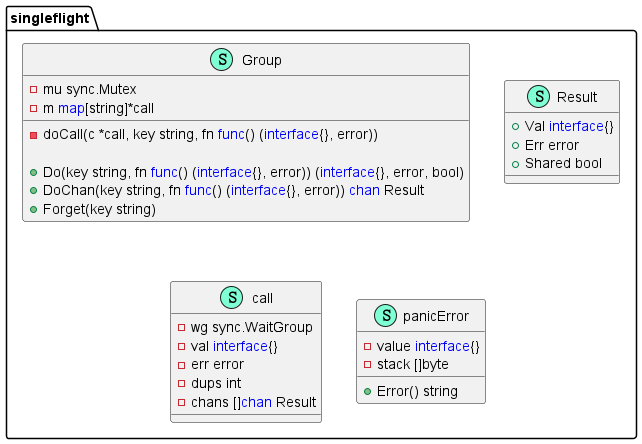

The diagram above was rendered by PlantUML. Its source (embedded in the PNG):
@startuml
namespace singleflight {
    class Group << (S,Aquamarine) >> {
        - mu sync.Mutex
        - m <font color=blue>map</font>[string]*call

        - doCall(c *call, key string, fn <font color=blue>func</font>() (<font color=blue>interface</font>{}, error)) 

        + Do(key string, fn <font color=blue>func</font>() (<font color=blue>interface</font>{}, error)) (<font color=blue>interface</font>{}, error, bool)
        + DoChan(key string, fn <font color=blue>func</font>() (<font color=blue>interface</font>{}, error)) <font color=blue>chan</font> Result
        + Forget(key string) 

    }
    class Result << (S,Aquamarine) >> {
        + Val <font color=blue>interface</font>{}
        + Err error
        + Shared bool

    }
    class call << (S,Aquamarine) >> {
        - wg sync.WaitGroup
        - val <font color=blue>interface</font>{}
        - err error
        - dups int
        - chans []<font color=blue>chan</font> Result

    }
    class panicError << (S,Aquamarine) >> {
        - value <font color=blue>interface</font>{}
        - stack []byte

        + Error() string

    }
}


@enduml